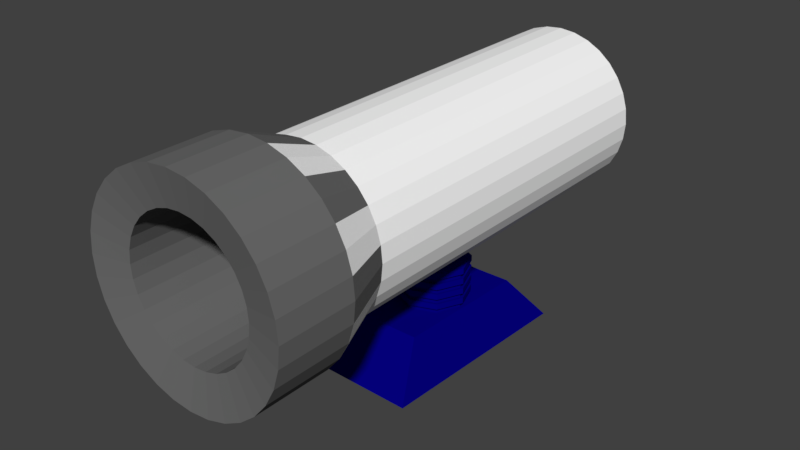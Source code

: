 # Source: ca_on.blend  (saved by Blender 2.78.0; exported with 4.5.12 LTS)
import bpy
from mathutils import Matrix  # noqa: F401  (used for matrix-valued properties, if any)

bpy.ops.wm.read_factory_settings(use_empty=True)
scene = bpy.context.scene
scene.name = 'Scene'

# ---- collections
col_collection_1 = bpy.data.collections.new('Collection 1'); scene.collection.children.link(col_collection_1)
col_collection_2 = bpy.data.collections.new('Collection 2'); scene.collection.children.link(col_collection_2)

# ---- materials (node trees are filled in below, after node groups)
mat_ca_on_body = bpy.data.materials.new('Cañon_body')
mat_ca_on_body.alpha_threshold = 0.0
mat_ca_on_body.use_transparent_shadow = False
mat_ca_on_body.diffuse_color = (1.0, 1.0, 1.0, 1.0)
mat_ca_on_body.roughness = 0.5
mat_ca_on_cabeza = bpy.data.materials.new('Cañon_cabeza')
mat_ca_on_cabeza.alpha_threshold = 0.0
mat_ca_on_cabeza.use_transparent_shadow = False
mat_ca_on_cabeza.diffuse_color = (0.1479, 0.1479, 0.1479, 1.0)
mat_ca_on_cabeza.roughness = 0.5
mat_ca_on_base1 = bpy.data.materials.new('Cañon_base1')
mat_ca_on_base1.alpha_threshold = 0.0
mat_ca_on_base1.use_transparent_shadow = False
mat_ca_on_base1.diffuse_color = (0.001291, 0.0, 0.2186, 1.0)
mat_ca_on_base1.roughness = 0.5
mat_ca_on_body_001 = bpy.data.materials.new('Cañon_body.001')
mat_ca_on_body_001.alpha_threshold = 0.0
mat_ca_on_body_001.use_transparent_shadow = False
mat_ca_on_body_001.diffuse_color = (1.0, 1.0, 1.0, 1.0)
mat_ca_on_body_001.roughness = 0.5
mat_ca_on_cabeza_001 = bpy.data.materials.new('Cañon_cabeza.001')
mat_ca_on_cabeza_001.alpha_threshold = 0.0
mat_ca_on_cabeza_001.use_transparent_shadow = False
mat_ca_on_cabeza_001.diffuse_color = (0.1479, 0.1479, 0.1479, 1.0)
mat_ca_on_cabeza_001.roughness = 0.5
mat_ca_on_base1_001 = bpy.data.materials.new('Cañon_base1.001')
mat_ca_on_base1_001.alpha_threshold = 0.0
mat_ca_on_base1_001.use_transparent_shadow = False
mat_ca_on_base1_001.diffuse_color = (0.001291, 0.0, 0.2186, 1.0)
mat_ca_on_base1_001.roughness = 0.5

# ---- material node trees

# ---- world
world_world = bpy.data.worlds.new('World'); scene.world = world_world
world_world.color = (0.05088, 0.05088, 0.05088)
world_world.use_sun_shadow = False
world_world.sun_shadow_jitter_overblur = 0.0
world_world.cycles.sampling_method = 'MANUAL'

# ---- meshes
me_cylinder_001 = bpy.data.meshes.new('Cylinder.001')
me_cylinder_001.from_pydata([(-5.247e-05, -0.09207, -0.03746), (0.0001063, 0.1892, -0.04686), (0.007255, -0.09208, -0.03674), (0.009251, 0.1892, -0.04596), (0.01428, -0.09208, -0.03461), (0.01804, 0.1892, -0.04329), (0.02076, -0.09208, -0.03115), (0.02615, 0.1892, -0.03896), (0.02643, -0.09209, -0.02649), (0.03325, 0.1892, -0.03313), (0.03109, -0.09209, -0.02082), (0.03908, 0.1892, -0.02602), (0.03455, -0.09209, -0.01434), (0.04341, 0.1892, -0.01792), (0.03668, -0.0921, -0.007316), (0.04608, 0.1891, -0.009127), (0.0374, -0.0921, -9.384e-06), (0.04698, 0.1891, 1.761e-05), (0.03668, -0.0921, 0.007298), (0.04608, 0.1891, 0.009162), (0.03455, -0.0921, 0.01432), (0.04341, 0.1891, 0.01796), (0.03109, -0.0921, 0.0208), (0.03908, 0.1891, 0.02606), (0.02643, -0.09209, 0.02648), (0.03325, 0.1892, 0.03316), (0.02076, -0.09209, 0.03113), (0.02615, 0.1892, 0.03899), (0.01428, -0.09209, 0.03459), (0.01805, 0.1892, 0.04332), (0.007255, -0.09208, 0.03673), (0.009252, 0.1892, 0.04599), (-5.156e-05, -0.09208, 0.03745), (0.0001074, 0.1892, 0.04689), (-0.007359, -0.09208, 0.03673), (-0.009037, 0.1892, 0.04599), (-0.01438, -0.09207, 0.03459), (-0.01783, 0.1892, 0.04333), (-0.02086, -0.09207, 0.03113), (-0.02594, 0.1892, 0.03899), (-0.02654, -0.09206, 0.02648), (-0.03304, 0.1892, 0.03316), (-0.03119, -0.09206, 0.0208), (-0.03887, 0.1892, 0.02606), (-0.03466, -0.09206, 0.01432), (-0.0432, 0.1892, 0.01796), (-0.03679, -0.09206, 0.007299), (-0.04587, 0.1892, 0.009164), (-0.03751, -0.09205, -8.49e-06), (-0.04677, 0.1892, 1.869e-05), (-0.03679, -0.09205, -0.007316), (-0.04587, 0.1892, -0.009126), (-0.03466, -0.09205, -0.01434), (-0.0432, 0.1892, -0.01792), (-0.03119, -0.09206, -0.02082), (-0.03887, 0.1892, -0.02602), (-0.02654, -0.09206, -0.02649), (-0.03304, 0.1892, -0.03313), (-0.02086, -0.09206, -0.03115), (-0.02594, 0.1892, -0.03896), (-0.01439, -0.09206, -0.03461), (-0.01783, 0.1892, -0.04329), (-0.007359, -0.09207, -0.03674), (-0.009039, 0.1892, -0.04596), (-5.521e-05, -0.09646, -0.0586), (0.01138, -0.09647, -0.05748), (0.02237, -0.09648, -0.05414), (0.0325, -0.09648, -0.04873), (0.04138, -0.09649, -0.04144), (0.04866, -0.09649, -0.03256), (0.05408, -0.0965, -0.02243), (0.05741, -0.0965, -0.01144), (0.05854, -0.0965, -1.006e-05), (0.05741, -0.0965, 0.01142), (0.05408, -0.0965, 0.02241), (0.04866, -0.0965, 0.03254), (0.04138, -0.0965, 0.04142), (0.0325, -0.09649, 0.04871), (0.02237, -0.09649, 0.05412), (0.01138, -0.09648, 0.05746), (-5.38e-05, -0.09648, 0.05858), (-0.01148, -0.09647, 0.05746), (-0.02248, -0.09646, 0.05412), (-0.03261, -0.09646, 0.04871), (-0.04149, -0.09645, 0.04142), (-0.04877, -0.09645, 0.03254), (-0.05419, -0.09644, 0.02241), (-0.05752, -0.09644, 0.01142), (-0.05865, -0.09644, -8.684e-06), (-0.05752, -0.09644, -0.01144), (-0.05419, -0.09644, -0.02243), (-0.04877, -0.09644, -0.03256), (-0.04149, -0.09644, -0.04144), (-0.03261, -0.09645, -0.04873), (-0.02248, -0.09645, -0.05414), (-0.01149, -0.09646, -0.05748), (1.372e-05, 0.02512, -0.03745), (0.007321, 0.02511, -0.03673), (0.01435, 0.02511, -0.0346), (0.02082, 0.0251, -0.03114), (0.0265, 0.0251, -0.02648), (0.03116, 0.0251, -0.02081), (0.03462, 0.02509, -0.01433), (0.03675, 0.02509, -0.007305), (0.03747, 0.02509, 1.946e-06), (0.03675, 0.02509, 0.007309), (0.03462, 0.02509, 0.01434), (0.03116, 0.02509, 0.02081), (0.0265, 0.02509, 0.02649), (0.02082, 0.0251, 0.03114), (0.01435, 0.0251, 0.03461), (0.007322, 0.0251, 0.03674), (1.462e-05, 0.02511, 0.03746), (-0.007292, 0.02511, 0.03674), (-0.01432, 0.02512, 0.03461), (-0.02079, 0.02512, 0.03115), (-0.02647, 0.02512, 0.02649), (-0.03113, 0.02513, 0.02081), (-0.03459, 0.02513, 0.01434), (-0.03672, 0.02513, 0.00731), (-0.03744, 0.02513, 2.84e-06), (-0.03672, 0.02513, -0.007304), (-0.03459, 0.02513, -0.01433), (-0.03113, 0.02513, -0.02081), (-0.02647, 0.02513, -0.02648), (-0.02079, 0.02513, -0.03114), (-0.01432, 0.02512, -0.0346), (-0.007293, 0.02512, -0.03673), (2.685e-05, 0.04855, -0.04687), (0.009172, 0.04855, -0.04597), (0.01797, 0.04854, -0.0433), (0.02607, 0.04854, -0.03897), (0.03317, 0.04853, -0.03314), (0.039, 0.04853, -0.02604), (0.04333, 0.04853, -0.01793), (0.046, 0.04852, -0.009141), (0.0469, 0.04852, 4.063e-06), (0.046, 0.04852, 0.009149), (0.04333, 0.04852, 0.01794), (0.039, 0.04852, 0.02605), (0.03317, 0.04853, 0.03315), (0.02607, 0.04853, 0.03898), (0.01797, 0.04853, 0.04331), (0.009173, 0.04854, 0.04598), (2.797e-05, 0.04854, 0.04688), (-0.009117, 0.04855, 0.04598), (-0.01791, 0.04856, 0.04331), (-0.02601, 0.04856, 0.03898), (-0.03312, 0.04856, 0.03315), (-0.03895, 0.04857, 0.02605), (-0.04328, 0.04857, 0.01794), (-0.04595, 0.04857, 0.00915), (-0.04685, 0.04858, 5.15e-06), (-0.04595, 0.04858, -0.00914), (-0.04328, 0.04858, -0.01793), (-0.03895, 0.04857, -0.02604), (-0.03312, 0.04857, -0.03314), (-0.02602, 0.04857, -0.03897), (-0.01791, 0.04856, -0.0433), (-0.009118, 0.04856, -0.04597), (0.009132, -0.02176, -0.04598), (0.01793, -0.02177, -0.04331), (0.02603, -0.02177, -0.03898), (0.03313, -0.02178, -0.03315), (0.03896, -0.02178, -0.02604), (0.04329, -0.02179, -0.01794), (0.04596, -0.02179, -0.009148), (0.04686, -0.02179, -2.713e-06), (0.04596, -0.02179, 0.009142), (0.04329, -0.02179, 0.01794), (0.03896, -0.02179, 0.02604), (0.03313, -0.02179, 0.03314), (0.02603, -0.02178, 0.03897), (0.01793, -0.02178, 0.0433), (0.009133, -0.02177, 0.04597), (-1.174e-05, -0.02177, 0.04687), (-0.009157, -0.02176, 0.04597), (-0.01795, -0.02176, 0.0433), (-0.02605, -0.02175, 0.03897), (-0.03316, -0.02175, 0.03314), (-0.03899, -0.02174, 0.02604), (-0.04332, -0.02174, 0.01794), (-0.04599, -0.02174, 0.009143), (-0.04689, -0.02174, -1.625e-06), (-0.04599, -0.02174, -0.009146), (-0.04332, -0.02174, -0.01794), (-0.03899, -0.02174, -0.02604), (-0.03316, -0.02174, -0.03315), (-0.02606, -0.02174, -0.03898), (-0.01795, -0.02175, -0.04331), (-0.009158, -0.02175, -0.04598), (-1.287e-05, -0.02176, -0.04688), (0.0114, -0.05253, -0.05747), (0.02239, -0.05253, -0.05414), (0.03252, -0.05254, -0.04872), (0.0414, -0.05254, -0.04144), (0.04869, -0.05255, -0.03256), (0.0541, -0.05255, -0.02243), (0.05744, -0.05256, -0.01144), (0.05856, -0.05256, -5.814e-06), (0.05744, -0.05256, 0.01143), (0.0541, -0.05256, 0.02242), (0.04869, -0.05256, 0.03255), (0.0414, -0.05255, 0.04143), (0.03252, -0.05255, 0.04871), (0.02239, -0.05254, 0.05413), (0.0114, -0.05254, 0.05746), (-2.898e-05, -0.05253, 0.05859), (-0.01146, -0.05252, 0.05746), (-0.02245, -0.05252, 0.05413), (-0.03258, -0.05251, 0.04871), (-0.04146, -0.05251, 0.04143), (-0.04875, -0.0525, 0.03255), (-0.05416, -0.0525, 0.02242), (-0.0575, -0.05249, 0.01143), (-0.05862, -0.05249, -4.443e-06), (-0.0575, -0.05249, -0.01144), (-0.05416, -0.05249, -0.02243), (-0.04875, -0.05249, -0.03256), (-0.04146, -0.0525, -0.04144), (-0.03258, -0.0525, -0.04872), (-0.02245, -0.05251, -0.05414), (-0.01146, -0.05251, -0.05747), (-3.038e-05, -0.05252, -0.0586)], [], [(130, 5, 7, 131), (132, 9, 11, 133), (133, 11, 13, 134), (134, 13, 15, 135), (135, 15, 17, 136), (136, 17, 19, 137), (137, 19, 21, 138), (138, 21, 23, 139), (139, 23, 25, 140), (140, 25, 27, 141), (141, 27, 29, 142), (142, 29, 31, 143), (143, 31, 33, 144), (144, 33, 35, 145), (145, 35, 37, 146), (146, 37, 39, 147), (147, 39, 41, 148), (148, 41, 43, 149), (149, 43, 45, 150), (150, 45, 47, 151), (151, 47, 49, 152), (152, 49, 51, 153), (153, 51, 53, 154), (154, 53, 55, 155), (155, 55, 57, 156), (157, 59, 61, 158), (3, 1, 63, 61, 59, 57, 55, 53, 51, 49, 47, 45, 43, 41, 39, 37, 35, 33, 31, 29, 27, 25, 23, 21, 19, 17, 15, 13, 11, 9, 7, 5), (12, 14, 103, 102), (2, 0, 64, 65), (4, 2, 65, 66), (6, 4, 66, 67), (8, 6, 67, 68), (10, 8, 68, 69), (12, 10, 69, 70), (14, 12, 70, 71), (16, 14, 71, 72), (18, 16, 72, 73), (20, 18, 73, 74), (22, 20, 74, 75), (24, 22, 75, 76), (26, 24, 76, 77), (28, 26, 77, 78), (30, 28, 78, 79), (32, 30, 79, 80), (34, 32, 80, 81), (36, 34, 81, 82), (38, 36, 82, 83), (40, 38, 83, 84), (42, 40, 84, 85), (44, 42, 85, 86), (46, 44, 86, 87), (48, 46, 87, 88), (50, 48, 88, 89), (52, 50, 89, 90), (54, 52, 90, 91), (56, 54, 91, 92), (58, 56, 92, 93), (60, 58, 93, 94), (62, 60, 94, 95), (0, 62, 95, 64), (96, 97, 98, 99, 100, 101, 102, 103, 104, 105, 106, 107, 108, 109, 110, 111, 112, 113, 114, 115, 116, 117, 118, 119, 120, 121, 122, 123, 124, 125, 126, 127), (40, 42, 117, 116), (14, 16, 104, 103), (42, 44, 118, 117), (16, 18, 105, 104), (44, 46, 119, 118), (18, 20, 106, 105), (46, 48, 120, 119), (20, 22, 107, 106), (48, 50, 121, 120), (22, 24, 108, 107), (50, 52, 122, 121), (24, 26, 109, 108), (52, 54, 123, 122), (26, 28, 110, 109), (0, 2, 97, 96), (54, 56, 124, 123), (28, 30, 111, 110), (2, 4, 98, 97), (56, 58, 125, 124), (30, 32, 112, 111), (4, 6, 99, 98), (58, 60, 126, 125), (32, 34, 113, 112), (6, 8, 100, 99), (60, 62, 127, 126), (34, 36, 114, 113), (8, 10, 101, 100), (62, 0, 96, 127), (36, 38, 115, 114), (10, 12, 102, 101), (38, 40, 116, 115), (190, 159, 128, 191), (189, 158, 159, 190), (188, 157, 158, 189), (187, 156, 157, 188), (186, 155, 156, 187), (185, 154, 155, 186), (184, 153, 154, 185), (183, 152, 153, 184), (182, 151, 152, 183), (181, 150, 151, 182), (180, 149, 150, 181), (179, 148, 149, 180), (178, 147, 148, 179), (177, 146, 147, 178), (176, 145, 146, 177), (175, 144, 145, 176), (174, 143, 144, 175), (173, 142, 143, 174), (172, 141, 142, 173), (171, 140, 141, 172), (170, 139, 140, 171), (169, 138, 139, 170), (168, 137, 138, 169), (167, 136, 137, 168), (166, 135, 136, 167), (165, 134, 135, 166), (164, 133, 134, 165), (163, 132, 133, 164), (162, 131, 132, 163), (161, 130, 131, 162), (160, 129, 130, 161), (191, 128, 129, 160), (223, 191, 160, 192), (192, 160, 161, 193), (193, 161, 162, 194), (194, 162, 163, 195), (195, 163, 164, 196), (196, 164, 165, 197), (197, 165, 166, 198), (198, 166, 167, 199), (199, 167, 168, 200), (200, 168, 169, 201), (201, 169, 170, 202), (202, 170, 171, 203), (203, 171, 172, 204), (204, 172, 173, 205), (205, 173, 174, 206), (206, 174, 175, 207), (207, 175, 176, 208), (208, 176, 177, 209), (209, 177, 178, 210), (210, 178, 179, 211), (211, 179, 180, 212), (212, 180, 181, 213), (213, 181, 182, 214), (214, 182, 183, 215), (215, 183, 184, 216), (216, 184, 185, 217), (217, 185, 186, 218), (218, 186, 187, 219), (219, 187, 188, 220), (220, 188, 189, 221), (221, 189, 190, 222), (222, 190, 191, 223), (95, 222, 223, 64), (94, 221, 222, 95), (93, 220, 221, 94), (92, 219, 220, 93), (91, 218, 219, 92), (90, 217, 218, 91), (89, 216, 217, 90), (88, 215, 216, 89), (87, 214, 215, 88), (86, 213, 214, 87), (85, 212, 213, 86), (84, 211, 212, 85), (83, 210, 211, 84), (82, 209, 210, 83), (81, 208, 209, 82), (80, 207, 208, 81), (79, 206, 207, 80), (78, 205, 206, 79), (77, 204, 205, 78), (76, 203, 204, 77), (75, 202, 203, 76), (74, 201, 202, 75), (73, 200, 201, 74), (72, 199, 200, 73), (71, 198, 199, 72), (70, 197, 198, 71), (69, 196, 197, 70), (68, 195, 196, 69), (67, 194, 195, 68), (66, 193, 194, 67), (65, 192, 193, 66), (64, 223, 192, 65), (59, 157, 156, 57), (9, 132, 131, 7), (1, 128, 159, 63), (129, 3, 5, 130), (129, 128, 1, 3), (158, 61, 63, 159)])
me_cylinder_001.polygons.foreach_set('material_index', [0, 0, 0, 0, 0, 0, 0, 0, 0, 0, 0, 0, 0, 0, 0, 0, 0, 0, 0, 0, 0, 0, 0, 0, 0, 0, 0, 1, 1, 1, 1, 1, 1, 1, 1, 1, 1, 1, 1, 1, 1, 1, 1, 1, 1, 1, 1, 1, 1, 1, 1, 1, 1, 1, 1, 1, 1, 1, 1, 1, 1, 1, 1, 1, 1, 1, 1, 1, 1, 1, 1, 1, 1, 1, 1, 1, 1, 1, 1, 1, 1, 1, 1, 1, 1, 1, 1, 1, 1, 1, 1, 1, 0, 0, 0, 0, 0, 0, 0, 0, 0, 0, 0, 0, 0, 0, 0, 0, 0, 0, 0, 0, 0, 0, 0, 0, 0, 0, 0, 0, 0, 0, 0, 0, 1, 0, 0, 1, 1, 0, 0, 1, 1, 0, 0, 1, 1, 0, 0, 1, 1, 0, 0, 1, 1, 0, 0, 1, 1, 0, 0, 1, 1, 0, 0, 1, 1, 1, 1, 1, 1, 1, 1, 1, 1, 1, 1, 1, 1, 1, 1, 1, 1, 1, 1, 1, 1, 1, 1, 1, 1, 1, 1, 1, 1, 1, 1, 1, 0, 0, 0, 0, 0, 0])
me_cylinder_001.materials.append(mat_ca_on_body)
me_cylinder_001.materials.append(mat_ca_on_cabeza)
me_cylinder_001.materials.append(mat_ca_on_base1)
me_cylinder_001.use_remesh_preserve_volume = False
me_cylinder_001.use_remesh_preserve_attributes = False
me_cylinder_001.use_mirror_vertex_groups = False
me_cylinder_001.update()
me_cylinder_000 = bpy.data.meshes.new('Cylinder.000')
me_cylinder_000.from_pydata([(0.02213, 0.03877, 0.02836), (-0.001325, -0.03953, 0.02782), (-0.02189, -0.03877, 0.02822), (-0.02044, 0.0007525, 0.02823), (-0.002058, -0.06148, 0.001049), (0.03218, -0.001165, 0.001158), (0.03443, 0.06032, 0.001181), (0.001572, 0.03952, 0.02785), (0.01924, -0.04028, 0.02832), (-0.01899, 0.04028, 0.02825), (0.02068, -0.0007544, 0.02834), (0.0001948, 6.893e-06, 0.001073), (0.02993, -0.06265, 0.001134), (-0.03179, 0.001179, 0.0009879), (-0.03404, -0.0603, 0.0009641), (-0.02954, 0.06266, 0.001012), (0.002448, 0.06149, 0.001096), (0.01185, 0.03915, 0.0281), (0.02141, 0.01901, 0.02835), (-0.02116, -0.01901, 0.02822), (-0.01161, -0.03915, 0.02802), (-0.01972, 0.02051, 0.02824), (0.008956, -0.0399, 0.02807), (0.01996, -0.02052, 0.02833), (-0.00871, 0.0399, 0.02805), (0.01877, -0.0006843, 0.02822), (-0.01853, 0.0006824, 0.02812), (0.000806, 0.01865, 0.02818), (-0.0005607, -0.01865, 0.02817), (0.01283, -0.01367, 0.0282), (0.01379, 0.0127, 0.02821), (-0.01258, 0.01367, 0.02814), (-0.01355, -0.0127, 0.02813), (-0.01859, 0.0006755, 0.05212), (5.833e-05, -7.849e-06, 0.05229), (0.000742, 0.01864, 0.05218), (0.01871, -0.0006912, 0.05222), (-0.0006247, -0.01866, 0.05217), (0.01276, -0.01368, 0.0522), (0.01373, 0.0127, 0.05221), (-0.01264, 0.01366, 0.05214), (-0.01361, -0.01271, 0.05213), (-0.01358, -0.01271, 0.04013), (-0.0005927, -0.01865, 0.04017), (0.01376, 0.0127, 0.04021), (0.000774, 0.01864, 0.04018), (0.01279, -0.01367, 0.0402), (0.01874, -0.0006877, 0.04022), (-0.01261, 0.01367, 0.04014), (-0.01856, 0.000679, 0.04012), (-0.01356, -0.01271, 0.03413), (-0.0006087, -0.01866, 0.04617), (0.01378, 0.0127, 0.03421), (0.000758, 0.01864, 0.04618), (0.01278, -0.01368, 0.0462), (0.01872, -0.0006894, 0.04622), (-0.01263, 0.01366, 0.04614), (-0.01857, 0.0006773, 0.04612), (-0.0136, -0.01271, 0.04613), (-0.0005767, -0.01865, 0.03417), (0.01374, 0.0127, 0.04621), (0.00079, 0.01865, 0.03418), (0.01281, -0.01367, 0.0342), (0.01876, -0.000686, 0.03422), (-0.0126, 0.01367, 0.03414), (-0.01854, 0.0006807, 0.03412), (-0.01356, -0.01271, 0.03113), (-0.0006167, -0.01866, 0.04917), (0.01378, 0.0127, 0.03121), (0.00075, 0.01864, 0.04918), (0.01277, -0.01368, 0.0492), (0.01872, -0.0006903, 0.04922), (-0.01264, 0.01366, 0.04914), (-0.01858, 0.0006764, 0.04912), (-0.01359, -0.01271, 0.04313), (-0.0005847, -0.01865, 0.03717), (0.01375, 0.0127, 0.04321), (0.000782, 0.01865, 0.03718), (0.0128, -0.01367, 0.0372), (0.01875, -0.0006868, 0.03722), (-0.0126, 0.01367, 0.03714), (-0.01855, 0.0006799, 0.03712), (-0.01357, -0.01271, 0.03713), (-0.0006007, -0.01865, 0.04317), (0.01377, 0.0127, 0.03721), (0.000766, 0.01864, 0.04318), (0.01279, -0.01368, 0.0432), (0.01873, -0.0006886, 0.04322), (-0.01262, 0.01366, 0.04314), (-0.01857, 0.0006781, 0.04312), (-0.0136, -0.01271, 0.04913), (-0.0005687, -0.01865, 0.03117), (0.01374, 0.0127, 0.04921), (0.000798, 0.01865, 0.03118), (0.01282, -0.01367, 0.0312), (0.01876, -0.0006851, 0.03122), (-0.01259, 0.01367, 0.03114), (-0.01853, 0.0006816, 0.03112), (-0.0006366, -0.02052, 0.03101), (-0.0006454, -0.02052, 0.03431), (0.0008667, 0.02051, 0.03103), (0.0008579, 0.02051, 0.03433), (0.01409, -0.01504, 0.03106), (0.01408, -0.01504, 0.03436), (0.02063, -0.0007534, 0.03108), (0.02062, -0.0007544, 0.03438), (-0.01386, 0.01504, 0.03099), (-0.01387, 0.01503, 0.03429), (-0.0204, 0.00075, 0.03097), (-0.02041, 0.000749, 0.03427), (-0.01493, -0.01398, 0.03428), (0.01514, 0.01397, 0.03437), (-0.01492, -0.01398, 0.03098), (0.01515, 0.01397, 0.03107), (-0.0006526, -0.02052, 0.03701), (-0.0006614, -0.02052, 0.04031), (0.0008507, 0.02051, 0.03703), (0.0008419, 0.02051, 0.04033), (0.01407, -0.01504, 0.03706), (0.01406, -0.01504, 0.04036), (0.02061, -0.0007551, 0.03708), (0.0206, -0.0007561, 0.04038), (-0.01387, 0.01503, 0.03699), (-0.01388, 0.01503, 0.04029), (-0.02041, 0.0007482, 0.03697), (-0.02042, 0.0007473, 0.04027), (-0.01495, -0.01398, 0.04028), (0.01513, 0.01397, 0.04037), (-0.01494, -0.01398, 0.03698), (0.01514, 0.01397, 0.03707), (-0.0006686, -0.02052, 0.04301), (-0.0006774, -0.02052, 0.04631), (0.0008347, 0.02051, 0.04303), (0.0008259, 0.02051, 0.04633), (0.01406, -0.01504, 0.04306), (0.01405, -0.01504, 0.04636), (0.0206, -0.0007569, 0.04308), (0.02059, -0.0007578, 0.04638), (-0.01389, 0.01503, 0.04299), (-0.0139, 0.01503, 0.04629), (-0.02043, 0.0007465, 0.04297), (-0.02044, 0.0007456, 0.04627), (-0.01496, -0.01398, 0.04628), (0.01511, 0.01397, 0.04637), (-0.01495, -0.01398, 0.04298), (0.01512, 0.01397, 0.04307), (-0.0006846, -0.02052, 0.04901), (-0.0006934, -0.02052, 0.05231), (0.0008187, 0.02051, 0.04903), (0.0008099, 0.02051, 0.05233), (0.02057, -0.0007595, 0.05238), (0.01403, -0.01504, 0.05236), (0.0151, 0.01397, 0.05237), (-0.01392, 0.01503, 0.05229), (-0.02046, 0.0007438, 0.05227), (-0.01498, -0.01398, 0.05228), (0.01404, -0.01504, 0.04906), (0.02058, -0.0007586, 0.04908), (-0.01391, 0.01503, 0.04899), (-0.02045, 0.0007448, 0.04897), (-0.01497, -0.01398, 0.04898), (0.0151, 0.01397, 0.04907)], [], [(14, 13, 11, 4), (2, 19, 3, 13, 14), (1, 20, 2, 14, 4), (3, 21, 9, 15, 13), (8, 22, 1, 4, 12), (10, 23, 8, 12, 5), (9, 24, 7, 16, 15), (13, 15, 16, 11), (4, 11, 5, 12), (32, 19, 2, 20), (11, 16, 6, 5), (7, 17, 0, 6, 16), (0, 18, 10, 5, 6), (31, 21, 3, 26), (92, 69, 148, 161), (29, 28, 1, 22), (23, 29, 22, 8), (10, 25, 29, 23), (38, 37, 147, 151), (18, 30, 25, 10), (0, 17, 30, 18), (17, 7, 27, 30), (69, 72, 158, 148), (7, 24, 31, 27), (24, 9, 21, 31), (28, 32, 20, 1), (36, 38, 151, 150), (26, 3, 19, 32), (39, 35, 34, 36), (36, 34, 37, 38), (35, 40, 33, 34), (34, 33, 41, 37), (72, 73, 159, 158), (37, 41, 155, 147), (71, 92, 161, 157), (41, 33, 154, 155), (45, 44, 127, 117), (77, 80, 122, 116), (48, 45, 117, 123), (84, 77, 116, 129), (49, 48, 123, 125), (82, 75, 114, 128), (44, 47, 121, 127), (75, 78, 118, 114), (66, 91, 98, 112), (62, 59, 99, 103), (68, 93, 100, 113), (63, 62, 103, 105), (93, 96, 106, 100), (50, 65, 109, 110), (96, 97, 108, 106), (52, 63, 105, 111), (87, 76, 145, 136), (60, 55, 137, 143), (88, 89, 140, 138), (58, 57, 141, 142), (55, 54, 135, 137), (85, 88, 138, 132), (76, 85, 132, 145), (54, 51, 131, 135), (46, 47, 87, 86), (43, 46, 86, 83), (42, 43, 83, 74), (44, 45, 85, 76), (45, 48, 88, 85), (48, 49, 89, 88), (47, 44, 76, 87), (49, 42, 74, 89), (26, 32, 66, 97), (25, 30, 68, 95), (31, 26, 97, 96), (27, 31, 96, 93), (30, 27, 93, 68), (32, 28, 91, 66), (28, 29, 94, 91), (29, 25, 95, 94), (62, 63, 79, 78), (59, 62, 78, 75), (50, 59, 75, 82), (52, 61, 77, 84), (61, 64, 80, 77), (64, 65, 81, 80), (63, 52, 84, 79), (65, 50, 82, 81), (57, 58, 90, 73), (55, 60, 92, 71), (56, 57, 73, 72), (53, 56, 72, 69), (60, 53, 69, 92), (58, 51, 67, 90), (51, 54, 70, 67), (54, 55, 71, 70), (102, 104, 105, 103), (98, 102, 103, 99), (112, 98, 99, 110), (113, 100, 101, 111), (100, 106, 107, 101), (106, 108, 109, 107), (104, 113, 111, 105), (108, 112, 110, 109), (59, 50, 110, 99), (91, 94, 102, 98), (61, 52, 111, 101), (94, 95, 104, 102), (64, 61, 101, 107), (97, 66, 112, 108), (65, 64, 107, 109), (95, 68, 113, 104), (124, 128, 126, 125), (120, 129, 127, 121), (122, 124, 125, 123), (116, 122, 123, 117), (129, 116, 117, 127), (128, 114, 115, 126), (114, 118, 119, 115), (118, 120, 121, 119), (80, 81, 124, 122), (43, 42, 126, 115), (79, 84, 129, 120), (46, 43, 115, 119), (81, 82, 128, 124), (78, 79, 120, 118), (47, 46, 119, 121), (42, 49, 125, 126), (140, 144, 142, 141), (136, 145, 143, 137), (138, 140, 141, 139), (132, 138, 139, 133), (145, 132, 133, 143), (144, 130, 131, 142), (130, 134, 135, 131), (134, 136, 137, 135), (57, 56, 139, 141), (89, 74, 144, 140), (56, 53, 133, 139), (86, 87, 136, 134), (53, 60, 143, 133), (83, 86, 134, 130), (51, 58, 142, 131), (74, 83, 130, 144), (156, 157, 150, 151), (146, 156, 151, 147), (160, 146, 147, 155), (161, 148, 149, 152), (148, 158, 153, 149), (158, 159, 154, 153), (157, 161, 152, 150), (159, 160, 155, 154), (39, 36, 150, 152), (90, 67, 146, 160), (35, 39, 152, 149), (67, 70, 156, 146), (33, 40, 153, 154), (70, 71, 157, 156), (73, 90, 160, 159), (40, 35, 149, 153)])
me_cylinder_000.polygons.foreach_set('material_index', [2, 2, 2, 2, 2, 2, 2, 2, 2, 2, 2, 2, 2, 2, 2, 2, 2, 2, 2, 2, 2, 2, 2, 2, 2, 2, 2, 2, 2, 2, 2, 2, 2, 2, 2, 2, 2, 2, 2, 2, 2, 2, 2, 2, 2, 2, 2, 2, 2, 2, 2, 2, 2, 2, 2, 2, 2, 2, 2, 2, 2, 2, 2, 2, 2, 2, 2, 2, 2, 2, 2, 2, 2, 2, 2, 2, 2, 2, 2, 2, 2, 2, 2, 2, 2, 2, 2, 2, 2, 2, 2, 2, 2, 2, 2, 2, 2, 2, 2, 2, 2, 2, 2, 2, 2, 2, 2, 2, 2, 2, 2, 2, 2, 2, 2, 2, 2, 2, 2, 2, 2, 2, 2, 2, 2, 2, 2, 2, 2, 2, 2, 2, 2, 2, 2, 2, 2, 2, 2, 2, 2, 2, 2, 2, 2, 2, 2, 2, 2, 2, 2, 2, 2, 2, 2, 2])
me_cylinder_000.materials.append(mat_ca_on_body_001)
me_cylinder_000.materials.append(mat_ca_on_cabeza_001)
me_cylinder_000.materials.append(mat_ca_on_base1_001)
me_cylinder_000.use_remesh_preserve_volume = False
me_cylinder_000.use_remesh_preserve_attributes = False
me_cylinder_000.use_mirror_vertex_groups = False
me_cylinder_000.update()

# ---- objects
ob_ca_on_cuerpo = bpy.data.objects.new('Cañon_Cuerpo', me_cylinder_001)
ob_ca_on_base = bpy.data.objects.new('Cañon_Base', me_cylinder_000)

# ---- transforms, parenting, visibility, modifiers, constraints
ob_ca_on_cuerpo.location = (0.0, -0.075, 0.1056)
ob_ca_on_cuerpo.lineart.crease_threshold = 0.0
ob_ca_on_base.location = (0.0, 0.0, 0.0)
ob_ca_on_base.lineart.crease_threshold = 0.0

# ---- collection membership
col_collection_1.objects.link(ob_ca_on_cuerpo)
col_collection_2.objects.link(ob_ca_on_base)

# ---- scene / render settings (as saved in the file)
scene.frame_start = 1; scene.frame_end = 250; scene.frame_set(1)
scene.render.engine = 'BLENDER_EEVEE_NEXT'
scene.render.resolution_percentage = 50
scene.render.dither_intensity = 0.0
scene.cycles.use_denoising = False
scene.cycles.samples = 128
scene.cycles.sampling_pattern = 'TABULATED_SOBOL'
scene.cycles.light_sampling_threshold = 0.0
scene.cycles.use_adaptive_sampling = False
scene.cycles.use_light_tree = False
scene.cycles.blur_glossy = 0.0
scene.cycles.sample_clamp_indirect = 0.0
scene.view_settings.view_transform = 'Standard'
bpy.context.view_layer.update()

# ---- added for rendering (the .blend has no active camera and no usable light): camera, sun
cam_auto = bpy.data.cameras.new('AutoCamera')
cam_auto.lens = 50.0
cam_auto.sensor_width = 36.0
cam_auto.clip_end = 1000.0
ob_auto_camera = bpy.data.objects.new('AutoCamera', cam_auto)
scene.collection.objects.link(ob_auto_camera)
ob_auto_camera.location = (0.323135, -0.416464, 0.341117)
ob_auto_camera.rotation_euler = (1.09748, -7.21219e-08, 0.694738)
scene.camera = ob_auto_camera
light_auto_sun = bpy.data.lights.new('AutoSun', 'SUN')
light_auto_sun.energy = 3.0
light_auto_sun.angle = 0.0523599
ob_auto_sun = bpy.data.objects.new('AutoSun', light_auto_sun)
scene.collection.objects.link(ob_auto_sun)
ob_auto_sun.rotation_euler = (0.872665, 0.174533, 0.523599)
bpy.context.view_layer.update()
